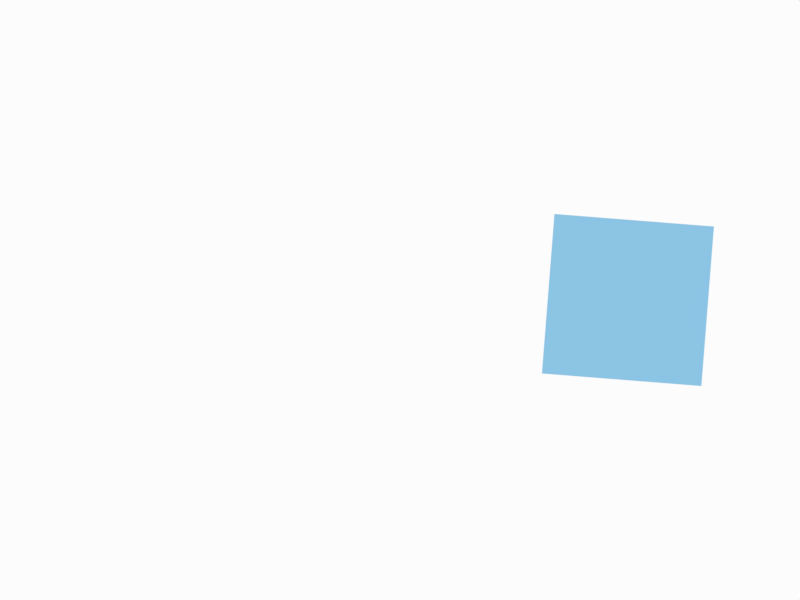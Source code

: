 # Source: cubeA.blend  (saved by Blender 2.79.0; exported with 4.5.12 LTS)
import bpy
from mathutils import Matrix  # noqa: F401  (used for matrix-valued properties, if any)

bpy.ops.wm.read_factory_settings(use_empty=True)
scene = bpy.context.scene
scene.name = 'Scene'

# ---- collections
col_collection_1 = bpy.data.collections.new('Collection 1'); scene.collection.children.link(col_collection_1)

# ---- materials (node trees are filled in below, after node groups)
mat_material = bpy.data.materials.new('Material')
mat_material.alpha_threshold = 0.0
mat_material.use_transparent_shadow = False
mat_material.diffuse_color = (0.2675, 0.5642, 0.8, 1.0)
mat_material.roughness = 0.5
mat_material.line_color = (0.0, 0.0, 0.0, 1.0)

# ---- material node trees

# ---- world
world_world = bpy.data.worlds.new('World'); scene.world = world_world
world_world.color = (0.9749, 0.9749, 0.9749)
world_world.use_sun_shadow = False
world_world.sun_shadow_jitter_overblur = 0.0
world_world.cycles.sampling_method = 'MANUAL'

# ---- cameras
cam_camera = bpy.data.cameras.new('Camera')
cam_camera.type = 'ORTHO'
cam_camera.clip_end = 100.0
cam_camera.lens = 35.0
cam_camera.sensor_width = 32.0
cam_camera.sensor_height = 18.0
cam_camera.ortho_scale = 10.0
cam_camera.dof.focus_distance = 0.0
cam_camera.dof.aperture_fstop = 128.0

# ---- meshes
me_plane = bpy.data.meshes.new('Plane')
me_plane.from_pydata([(-1.0, -1.0, 0.0), (1.0, -1.0, 0.0), (-1.0, 1.0, 0.0), (1.0, 1.0, 0.0)], [], [(0, 1, 3, 2)])
me_plane.materials.append(mat_material)
me_plane.use_remesh_preserve_volume = False
me_plane.use_remesh_preserve_attributes = False
me_plane.use_mirror_vertex_groups = False
me_plane.update()

# ---- objects
ob_plane = bpy.data.objects.new('Plane', me_plane)
ob_camera = bpy.data.objects.new('Camera', cam_camera)

# ---- transforms, parenting, visibility, modifiers, constraints
ob_plane.location = (2.849, 0.0, 0.0)
ob_plane.rotation_euler = (0.0, 0.0, -3.22)
ob_plane.lineart.crease_threshold = 0.0
ob_camera.location = (0.0, 0.0, 5.0)
ob_camera.lock_rotations_4d = False
ob_camera.empty_display_type = 'ARROWS'
ob_camera.color = (0.0, 0.0, 0.0, 0.0)
ob_camera.display_type = 'WIRE'
ob_camera.lineart.crease_threshold = 0.0

# ---- collection membership
col_collection_1.objects.link(ob_plane)
col_collection_1.objects.link(ob_camera)

# ---- scene / render settings (as saved in the file)
scene.camera = ob_camera
scene.frame_start = 1; scene.frame_end = 48; scene.frame_set(43)
scene.render.engine = 'BLENDER_EEVEE_NEXT'
scene.render.image_settings.color_mode = 'RGB'
scene.render.image_settings.compression = 100
scene.render.resolution_x = 640
scene.render.resolution_y = 480
scene.render.dither_intensity = 0.0
scene.cycles.use_denoising = False
scene.cycles.samples = 128
scene.cycles.sampling_pattern = 'TABULATED_SOBOL'
scene.cycles.use_adaptive_sampling = False
scene.cycles.use_light_tree = False
scene.cycles.blur_glossy = 0.0
scene.cycles.sample_clamp_indirect = 0.0
scene.view_settings.view_transform = 'Standard'
bpy.context.view_layer.update()
